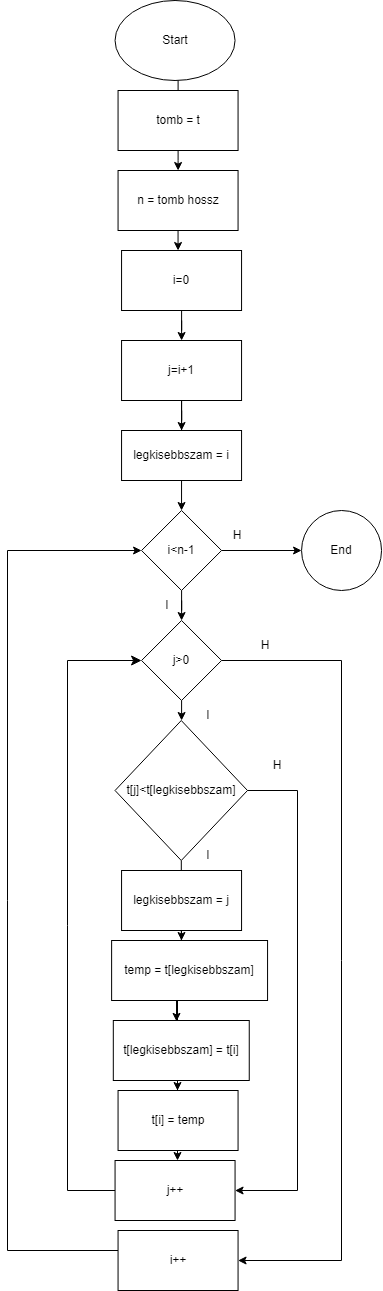

The diagram above was exported from draw.io. Its source (the exported page's mxGraphModel, read from the mxfile embedded in the PNG):
<mxGraphModel dx="1034" dy="683" grid="1" gridSize="10" guides="1" tooltips="1" connect="1" arrows="1" fold="1" page="1" pageScale="1" pageWidth="827" pageHeight="1169" math="0" shadow="0">
  <root>
    <mxCell id="WIyWlLk6GJQsqaUBKTNV-0" />
    <mxCell id="WIyWlLk6GJQsqaUBKTNV-1" parent="WIyWlLk6GJQsqaUBKTNV-0" />
    <mxCell id="AgFKyPBccdsDNglhBtdl-0" value="" style="edgeStyle=orthogonalEdgeStyle;rounded=0;orthogonalLoop=1;jettySize=auto;html=1;" parent="WIyWlLk6GJQsqaUBKTNV-1" source="AgFKyPBccdsDNglhBtdl-26" target="AgFKyPBccdsDNglhBtdl-3" edge="1">
      <mxGeometry relative="1" as="geometry">
        <Array as="points">
          <mxPoint x="330.56000000000006" y="200" />
          <mxPoint x="330.56000000000006" y="200" />
        </Array>
      </mxGeometry>
    </mxCell>
    <mxCell id="AgFKyPBccdsDNglhBtdl-1" value="Start&lt;br&gt;" style="ellipse;whiteSpace=wrap;html=1;" parent="WIyWlLk6GJQsqaUBKTNV-1" vertex="1">
      <mxGeometry x="267.56000000000006" y="10" width="120" height="80" as="geometry" />
    </mxCell>
    <mxCell id="AgFKyPBccdsDNglhBtdl-2" value="" style="edgeStyle=orthogonalEdgeStyle;rounded=0;orthogonalLoop=1;jettySize=auto;html=1;" parent="WIyWlLk6GJQsqaUBKTNV-1" source="AgFKyPBccdsDNglhBtdl-3" target="AgFKyPBccdsDNglhBtdl-5" edge="1">
      <mxGeometry relative="1" as="geometry" />
    </mxCell>
    <mxCell id="AgFKyPBccdsDNglhBtdl-3" value="i=0" style="whiteSpace=wrap;html=1;" parent="WIyWlLk6GJQsqaUBKTNV-1" vertex="1">
      <mxGeometry x="274.06000000000006" y="260" width="120" height="60" as="geometry" />
    </mxCell>
    <mxCell id="AgFKyPBccdsDNglhBtdl-4" value="" style="edgeStyle=orthogonalEdgeStyle;rounded=0;orthogonalLoop=1;jettySize=auto;html=1;" parent="WIyWlLk6GJQsqaUBKTNV-1" source="AgFKyPBccdsDNglhBtdl-5" target="AgFKyPBccdsDNglhBtdl-8" edge="1">
      <mxGeometry relative="1" as="geometry" />
    </mxCell>
    <mxCell id="AgFKyPBccdsDNglhBtdl-35" style="edgeStyle=orthogonalEdgeStyle;rounded=0;orthogonalLoop=1;jettySize=auto;html=1;" parent="WIyWlLk6GJQsqaUBKTNV-1" source="AgFKyPBccdsDNglhBtdl-5" target="AgFKyPBccdsDNglhBtdl-34" edge="1">
      <mxGeometry relative="1" as="geometry" />
    </mxCell>
    <mxCell id="AgFKyPBccdsDNglhBtdl-5" value="j=i+1" style="whiteSpace=wrap;html=1;" parent="WIyWlLk6GJQsqaUBKTNV-1" vertex="1">
      <mxGeometry x="274.06000000000006" y="350" width="120" height="60" as="geometry" />
    </mxCell>
    <mxCell id="AgFKyPBccdsDNglhBtdl-6" value="" style="edgeStyle=orthogonalEdgeStyle;rounded=0;orthogonalLoop=1;jettySize=auto;html=1;" parent="WIyWlLk6GJQsqaUBKTNV-1" source="AgFKyPBccdsDNglhBtdl-8" target="AgFKyPBccdsDNglhBtdl-9" edge="1">
      <mxGeometry relative="1" as="geometry" />
    </mxCell>
    <mxCell id="AgFKyPBccdsDNglhBtdl-7" value="" style="edgeStyle=orthogonalEdgeStyle;rounded=0;orthogonalLoop=1;jettySize=auto;html=1;" parent="WIyWlLk6GJQsqaUBKTNV-1" source="AgFKyPBccdsDNglhBtdl-31" target="AgFKyPBccdsDNglhBtdl-13" edge="1">
      <mxGeometry relative="1" as="geometry">
        <Array as="points">
          <mxPoint x="334" y="950" />
          <mxPoint x="330" y="950" />
        </Array>
      </mxGeometry>
    </mxCell>
    <mxCell id="AgFKyPBccdsDNglhBtdl-8" value="i&amp;lt;n-1" style="rhombus;whiteSpace=wrap;html=1;" parent="WIyWlLk6GJQsqaUBKTNV-1" vertex="1">
      <mxGeometry x="294.06000000000006" y="520" width="80" height="80" as="geometry" />
    </mxCell>
    <mxCell id="AgFKyPBccdsDNglhBtdl-9" value="End&lt;br&gt;" style="ellipse;whiteSpace=wrap;html=1;" parent="WIyWlLk6GJQsqaUBKTNV-1" vertex="1">
      <mxGeometry x="454.06000000000006" y="520" width="80" height="80" as="geometry" />
    </mxCell>
    <mxCell id="AgFKyPBccdsDNglhBtdl-10" value="I&lt;br&gt;" style="text;html=1;strokeColor=none;fillColor=none;align=center;verticalAlign=middle;whiteSpace=wrap;rounded=0;" parent="WIyWlLk6GJQsqaUBKTNV-1" vertex="1">
      <mxGeometry x="290.06000000000006" y="600" width="60" height="30" as="geometry" />
    </mxCell>
    <mxCell id="AgFKyPBccdsDNglhBtdl-11" style="edgeStyle=orthogonalEdgeStyle;rounded=0;orthogonalLoop=1;jettySize=auto;html=1;entryX=1;entryY=0.5;entryDx=0;entryDy=0;" parent="WIyWlLk6GJQsqaUBKTNV-1" source="AgFKyPBccdsDNglhBtdl-29" target="AgFKyPBccdsDNglhBtdl-16" edge="1">
      <mxGeometry relative="1" as="geometry">
        <Array as="points">
          <mxPoint x="494" y="670" />
          <mxPoint x="494" y="1270" />
        </Array>
      </mxGeometry>
    </mxCell>
    <mxCell id="AgFKyPBccdsDNglhBtdl-13" value="j++" style="whiteSpace=wrap;html=1;" parent="WIyWlLk6GJQsqaUBKTNV-1" vertex="1">
      <mxGeometry x="267.56000000000006" y="1170" width="120" height="60" as="geometry" />
    </mxCell>
    <mxCell id="AgFKyPBccdsDNglhBtdl-14" value="H" style="text;html=1;strokeColor=none;fillColor=none;align=center;verticalAlign=middle;whiteSpace=wrap;rounded=0;" parent="WIyWlLk6GJQsqaUBKTNV-1" vertex="1">
      <mxGeometry x="360.06000000000006" y="530" width="60" height="30" as="geometry" />
    </mxCell>
    <mxCell id="AgFKyPBccdsDNglhBtdl-15" style="edgeStyle=orthogonalEdgeStyle;rounded=0;orthogonalLoop=1;jettySize=auto;html=1;entryX=0;entryY=0.5;entryDx=0;entryDy=0;" parent="WIyWlLk6GJQsqaUBKTNV-1" source="AgFKyPBccdsDNglhBtdl-16" target="AgFKyPBccdsDNglhBtdl-8" edge="1">
      <mxGeometry relative="1" as="geometry">
        <mxPoint x="290.06000000000006" y="560" as="targetPoint" />
        <Array as="points">
          <mxPoint x="160" y="1260" />
          <mxPoint x="160" y="560" />
        </Array>
      </mxGeometry>
    </mxCell>
    <mxCell id="AgFKyPBccdsDNglhBtdl-16" value="i++" style="whiteSpace=wrap;html=1;" parent="WIyWlLk6GJQsqaUBKTNV-1" vertex="1">
      <mxGeometry x="270.56000000000006" y="1240" width="120" height="60" as="geometry" />
    </mxCell>
    <mxCell id="AgFKyPBccdsDNglhBtdl-18" value="" style="edgeStyle=orthogonalEdgeStyle;rounded=0;orthogonalLoop=1;jettySize=auto;html=1;" parent="WIyWlLk6GJQsqaUBKTNV-1" target="AgFKyPBccdsDNglhBtdl-21" edge="1">
      <mxGeometry relative="1" as="geometry">
        <mxPoint x="337.55999999999995" y="940" as="sourcePoint" />
        <Array as="points">
          <mxPoint x="334" y="940" />
        </Array>
      </mxGeometry>
    </mxCell>
    <mxCell id="AgFKyPBccdsDNglhBtdl-19" value="legkisebbszam = j" style="whiteSpace=wrap;html=1;" parent="WIyWlLk6GJQsqaUBKTNV-1" vertex="1">
      <mxGeometry x="274.06000000000006" y="880" width="120" height="60" as="geometry" />
    </mxCell>
    <mxCell id="AgFKyPBccdsDNglhBtdl-20" value="" style="edgeStyle=orthogonalEdgeStyle;rounded=0;orthogonalLoop=1;jettySize=auto;html=1;entryX=0.465;entryY=0.015;entryDx=0;entryDy=0;entryPerimeter=0;" parent="WIyWlLk6GJQsqaUBKTNV-1" source="AgFKyPBccdsDNglhBtdl-21" target="AgFKyPBccdsDNglhBtdl-22" edge="1">
      <mxGeometry relative="1" as="geometry">
        <mxPoint x="333.5" y="1030" as="targetPoint" />
        <Array as="points">
          <mxPoint x="330" y="1030" />
        </Array>
      </mxGeometry>
    </mxCell>
    <mxCell id="AgFKyPBccdsDNglhBtdl-21" value="temp = t[legkisebbszam]" style="whiteSpace=wrap;html=1;" parent="WIyWlLk6GJQsqaUBKTNV-1" vertex="1">
      <mxGeometry x="264.1199999999999" y="950" width="155.94" height="60" as="geometry" />
    </mxCell>
    <mxCell id="AgFKyPBccdsDNglhBtdl-41" value="" style="edgeStyle=orthogonalEdgeStyle;rounded=0;orthogonalLoop=1;jettySize=auto;html=1;" parent="WIyWlLk6GJQsqaUBKTNV-1" source="AgFKyPBccdsDNglhBtdl-22" edge="1">
      <mxGeometry relative="1" as="geometry">
        <mxPoint x="330" y="1100" as="targetPoint" />
        <Array as="points">
          <mxPoint x="330" y="1100" />
          <mxPoint x="330" y="1100" />
        </Array>
      </mxGeometry>
    </mxCell>
    <mxCell id="AgFKyPBccdsDNglhBtdl-22" value="t[legkisebbszam] = t[i]" style="whiteSpace=wrap;html=1;" parent="WIyWlLk6GJQsqaUBKTNV-1" vertex="1">
      <mxGeometry x="265.80999999999995" y="1030" width="135.94" height="60" as="geometry" />
    </mxCell>
    <mxCell id="AgFKyPBccdsDNglhBtdl-23" value="I&lt;br&gt;" style="text;html=1;strokeColor=none;fillColor=none;align=center;verticalAlign=middle;whiteSpace=wrap;rounded=0;" parent="WIyWlLk6GJQsqaUBKTNV-1" vertex="1">
      <mxGeometry x="330.56000000000006" y="850" width="60" height="30" as="geometry" />
    </mxCell>
    <mxCell id="AgFKyPBccdsDNglhBtdl-24" value="H&lt;br&gt;" style="text;html=1;strokeColor=none;fillColor=none;align=center;verticalAlign=middle;whiteSpace=wrap;rounded=0;" parent="WIyWlLk6GJQsqaUBKTNV-1" vertex="1">
      <mxGeometry x="399.99999999999994" y="760" width="60" height="30" as="geometry" />
    </mxCell>
    <mxCell id="AgFKyPBccdsDNglhBtdl-25" value="" style="edgeStyle=orthogonalEdgeStyle;rounded=0;orthogonalLoop=1;jettySize=auto;html=1;" parent="WIyWlLk6GJQsqaUBKTNV-1" source="AgFKyPBccdsDNglhBtdl-1" target="AgFKyPBccdsDNglhBtdl-26" edge="1">
      <mxGeometry relative="1" as="geometry">
        <mxPoint x="330.56000000000006" y="170" as="sourcePoint" />
        <mxPoint x="330.56000000000006" y="260" as="targetPoint" />
        <Array as="points">
          <mxPoint x="330.56000000000006" y="170" />
          <mxPoint x="330.56000000000006" y="170" />
        </Array>
      </mxGeometry>
    </mxCell>
    <mxCell id="AgFKyPBccdsDNglhBtdl-26" value="n = tomb hossz" style="rounded=0;whiteSpace=wrap;html=1;" parent="WIyWlLk6GJQsqaUBKTNV-1" vertex="1">
      <mxGeometry x="270.56000000000006" y="180" width="120" height="60" as="geometry" />
    </mxCell>
    <mxCell id="AgFKyPBccdsDNglhBtdl-27" value="tomb = t" style="rounded=0;whiteSpace=wrap;html=1;" parent="WIyWlLk6GJQsqaUBKTNV-1" vertex="1">
      <mxGeometry x="270.56000000000006" y="100" width="120" height="60" as="geometry" />
    </mxCell>
    <mxCell id="AgFKyPBccdsDNglhBtdl-28" value="" style="edgeStyle=orthogonalEdgeStyle;rounded=0;orthogonalLoop=1;jettySize=auto;html=1;" parent="WIyWlLk6GJQsqaUBKTNV-1" source="AgFKyPBccdsDNglhBtdl-8" target="AgFKyPBccdsDNglhBtdl-29" edge="1">
      <mxGeometry relative="1" as="geometry">
        <mxPoint x="334.06000000000006" y="530" as="sourcePoint" />
        <mxPoint x="337.06000000000006" y="1100" as="targetPoint" />
      </mxGeometry>
    </mxCell>
    <mxCell id="AgFKyPBccdsDNglhBtdl-29" value="j&amp;gt;0" style="rhombus;whiteSpace=wrap;html=1;" parent="WIyWlLk6GJQsqaUBKTNV-1" vertex="1">
      <mxGeometry x="294.06000000000006" y="630" width="80" height="80" as="geometry" />
    </mxCell>
    <mxCell id="AgFKyPBccdsDNglhBtdl-30" value="" style="edgeStyle=orthogonalEdgeStyle;rounded=0;orthogonalLoop=1;jettySize=auto;html=1;" parent="WIyWlLk6GJQsqaUBKTNV-1" source="AgFKyPBccdsDNglhBtdl-29" target="AgFKyPBccdsDNglhBtdl-31" edge="1">
      <mxGeometry relative="1" as="geometry">
        <mxPoint x="340.06000000000006" y="704" as="sourcePoint" />
        <mxPoint x="337.06000000000006" y="1100" as="targetPoint" />
        <Array as="points" />
      </mxGeometry>
    </mxCell>
    <mxCell id="AgFKyPBccdsDNglhBtdl-31" value="t[j]&amp;lt;t[legkisebbszam]" style="rhombus;whiteSpace=wrap;html=1;" parent="WIyWlLk6GJQsqaUBKTNV-1" vertex="1">
      <mxGeometry x="267.55999999999995" y="730" width="132.44" height="140" as="geometry" />
    </mxCell>
    <mxCell id="AgFKyPBccdsDNglhBtdl-32" value="H" style="text;html=1;strokeColor=none;fillColor=none;align=center;verticalAlign=middle;whiteSpace=wrap;rounded=0;" parent="WIyWlLk6GJQsqaUBKTNV-1" vertex="1">
      <mxGeometry x="387.56000000000006" y="640" width="60" height="30" as="geometry" />
    </mxCell>
    <mxCell id="AgFKyPBccdsDNglhBtdl-33" value="I&lt;br&gt;" style="text;html=1;strokeColor=none;fillColor=none;align=center;verticalAlign=middle;whiteSpace=wrap;rounded=0;" parent="WIyWlLk6GJQsqaUBKTNV-1" vertex="1">
      <mxGeometry x="330.56000000000006" y="710" width="60" height="30" as="geometry" />
    </mxCell>
    <mxCell id="AgFKyPBccdsDNglhBtdl-34" value="legkisebbszam = i" style="rounded=0;whiteSpace=wrap;html=1;" parent="WIyWlLk6GJQsqaUBKTNV-1" vertex="1">
      <mxGeometry x="274.05999999999995" y="440" width="120" height="50" as="geometry" />
    </mxCell>
    <mxCell id="AgFKyPBccdsDNglhBtdl-39" style="edgeStyle=orthogonalEdgeStyle;rounded=0;orthogonalLoop=1;jettySize=auto;html=1;entryX=1;entryY=0.5;entryDx=0;entryDy=0;" parent="WIyWlLk6GJQsqaUBKTNV-1" source="AgFKyPBccdsDNglhBtdl-31" target="AgFKyPBccdsDNglhBtdl-13" edge="1">
      <mxGeometry relative="1" as="geometry">
        <mxPoint x="270" y="1250" as="targetPoint" />
        <Array as="points">
          <mxPoint x="450" y="800" />
          <mxPoint x="450" y="1200" />
        </Array>
        <mxPoint x="272" y="795" as="sourcePoint" />
      </mxGeometry>
    </mxCell>
    <mxCell id="AgFKyPBccdsDNglhBtdl-40" value="t[i] = temp" style="rounded=0;whiteSpace=wrap;html=1;" parent="WIyWlLk6GJQsqaUBKTNV-1" vertex="1">
      <mxGeometry x="270.55999999999995" y="1100" width="120" height="60" as="geometry" />
    </mxCell>
    <mxCell id="IiC41ifvSANpTJgSZ5Mv-4" value="" style="endArrow=classic;html=1;rounded=0;fontSize=12;startSize=8;endSize=8;entryX=0;entryY=0.5;entryDx=0;entryDy=0;exitX=0;exitY=0.5;exitDx=0;exitDy=0;edgeStyle=orthogonalEdgeStyle;" parent="WIyWlLk6GJQsqaUBKTNV-1" source="AgFKyPBccdsDNglhBtdl-13" target="AgFKyPBccdsDNglhBtdl-29" edge="1">
      <mxGeometry width="50" height="50" relative="1" as="geometry">
        <mxPoint x="330" y="1030" as="sourcePoint" />
        <mxPoint x="380" y="980" as="targetPoint" />
        <Array as="points">
          <mxPoint x="220" y="1200" />
          <mxPoint x="220" y="670" />
        </Array>
      </mxGeometry>
    </mxCell>
  </root>
</mxGraphModel>